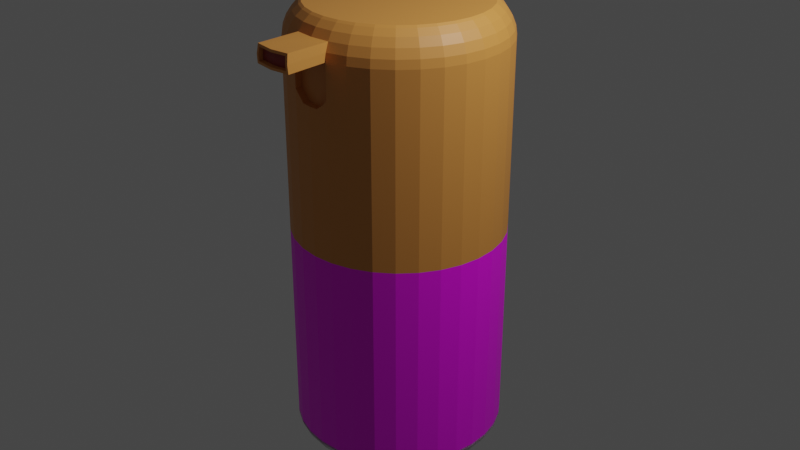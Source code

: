 # Source: product_placeholder_2.blend  (saved by Blender 3.2.14; exported with 4.5.12 LTS)
import bpy
from mathutils import Matrix  # noqa: F401  (used for matrix-valued properties, if any)

bpy.ops.wm.read_factory_settings(use_empty=True)
scene = bpy.context.scene
scene.name = 'Scene'

# ---- collections
col_collection = bpy.data.collections.new('Collection'); scene.collection.children.link(col_collection)

# ---- images (referenced by path relative to the original .blend; pixels are not part of the script)
import os
ASSET_DIR = os.environ.get("B2B_ASSET_DIR", "")  # directory of the original .blend (textures are referenced by path, not embedded)
HERE = os.path.dirname(os.path.abspath(__file__))  # packed textures are extracted next to this script under _unpacked/

def load_image(name, relpath, width, height, colorspace="sRGB"):
    """Load a texture the original file referenced (path relative to the .blend, or extracted next to this script)."""
    p = next((c for c in (os.path.join(HERE, relpath), os.path.join(ASSET_DIR, relpath)) if relpath and os.path.exists(c)), "")
    if p:
        img = bpy.data.images.load(p, check_existing=True)
        img.name = name
    else:  # same state as the original file: an image datablock whose file is absent (Cycles renders it pink)
        img = bpy.data.images.new(name, width, height)
        img.source = "FILE"
        img.filepath = "//" + (relpath or name)
    img.colorspace_settings.name = colorspace
    return img
img_product_luis_label_front_png = load_image('Product_luis_label_front.png', 'Product_luis_label_front.png', 1024, 1024, 'sRGB')

# ---- materials (node trees are filled in below, after node groups)
mat_material_001 = bpy.data.materials.new('Material.001')
mat_material_001.use_transparent_shadow = False
mat_material_002 = bpy.data.materials.new('Material.002')
mat_material_002.use_transparent_shadow = False
mat_material_003 = bpy.data.materials.new('Material.003')
mat_material_003.use_transparent_shadow = False
mat_material_004 = bpy.data.materials.new('Material.004')
mat_material_004.use_transparent_shadow = False

# ---- material node trees
mat_material_001.use_nodes = True; mat_material_001.node_tree.nodes.clear()
_N = mat_material_001.node_tree.nodes; _L = mat_material_001.node_tree.links
n0 = _N.new('ShaderNodeBsdfPrincipled'); n0.name = 'Principled BSDF'; n0.location = (10, 300)
n0.distribution = 'GGX'
n0.subsurface_method = 'RANDOM_WALK_SKIN'
n0.inputs[0].default_value = (0.6939, 0.2831, 0.06125, 1.0)
n0.inputs[3].default_value = 1.45
n0.inputs[27].default_value = (0.0, 0.0, 0.0, 1.0)
n0.inputs[28].default_value = 1.0
n1 = _N.new('ShaderNodeOutputMaterial'); n1.name = 'Material Output'; n1.location = (300, 300)
_L.new(n0.outputs[0], n1.inputs[0])
n1.is_active_output = True
mat_material_002.use_nodes = True; mat_material_002.node_tree.nodes.clear()
_N = mat_material_002.node_tree.nodes; _L = mat_material_002.node_tree.links
n0 = _N.new('ShaderNodeBsdfPrincipled'); n0.name = 'Principled BSDF'; n0.location = (10, 300)
n0.distribution = 'GGX'
n0.subsurface_method = 'RANDOM_WALK_SKIN'
n0.inputs[0].default_value = (0.5972, 0.5972, 0.5972, 1.0)
n0.inputs[3].default_value = 1.45
n0.inputs[27].default_value = (0.0, 0.0, 0.0, 1.0)
n0.inputs[28].default_value = 1.0
n1 = _N.new('ShaderNodeOutputMaterial'); n1.name = 'Material Output'; n1.location = (300, 300)
_L.new(n0.outputs[0], n1.inputs[0])
n1.is_active_output = True
mat_material_003.use_nodes = True; mat_material_003.node_tree.nodes.clear()
_N = mat_material_003.node_tree.nodes; _L = mat_material_003.node_tree.links
n0 = _N.new('ShaderNodeBsdfPrincipled'); n0.name = 'Principled BSDF'; n0.location = (10, 300)
n0.distribution = 'GGX'
n0.subsurface_method = 'RANDOM_WALK_SKIN'
n0.inputs[0].default_value = (0.3095, 0.03071, 0.02732, 1.0)
n0.inputs[3].default_value = 1.45
n0.inputs[27].default_value = (0.0, 0.0, 0.0, 1.0)
n0.inputs[28].default_value = 1.0
n1 = _N.new('ShaderNodeOutputMaterial'); n1.name = 'Material Output'; n1.location = (300, 300)
_L.new(n0.outputs[0], n1.inputs[0])
n1.is_active_output = True
mat_material_004.use_nodes = True; mat_material_004.node_tree.nodes.clear()
_N = mat_material_004.node_tree.nodes; _L = mat_material_004.node_tree.links
n0 = _N.new('ShaderNodeBsdfPrincipled'); n0.name = 'Principled BSDF'; n0.location = (10, 300)
n0.distribution = 'GGX'
n0.subsurface_method = 'RANDOM_WALK_SKIN'
n0.inputs[3].default_value = 1.45
n0.inputs[27].default_value = (0.0, 0.0, 0.0, 1.0)
n0.inputs[28].default_value = 1.0
n1 = _N.new('ShaderNodeOutputMaterial'); n1.name = 'Material Output'; n1.location = (300, 300)
n2 = _N.new('ShaderNodeTexImage'); n2.name = 'Image Texture'; n2.location = (-280, 280)
n2.image = img_product_luis_label_front_png
_L.new(n0.outputs[0], n1.inputs[0])
_L.new(n2.outputs[0], n0.inputs[0])
n1.is_active_output = True

# ---- world
world_world = bpy.data.worlds.new('World'); scene.world = world_world
world_world.use_nodes = True; world_world.node_tree.nodes.clear()
_N = world_world.node_tree.nodes; _L = world_world.node_tree.links
n0 = _N.new('ShaderNodeOutputWorld'); n0.name = 'World Output'; n0.location = (300, 300)
n1 = _N.new('ShaderNodeBackground'); n1.name = 'Background'; n1.location = (10, 300)
n1.inputs[0].default_value = (0.05088, 0.05088, 0.05088, 1.0)
_L.new(n1.outputs[0], n0.inputs[0])
n0.is_active_output = True
world_world.color = (0.05088, 0.05088, 0.05088)
world_world.use_sun_shadow = False
world_world.sun_shadow_jitter_overblur = 0.0

# ---- cameras
cam_camera = bpy.data.cameras.new('Camera')
cam_camera.clip_end = 100.0
cam_camera.ortho_scale = 7.314

# ---- lights
light_light = bpy.data.lights.new('Light', 'POINT')
light_light.transmission_factor = 0.0
light_light.energy = 1000.0
light_light.shadow_soft_size = 0.1
light_light.shadow_maximum_resolution = 0.006
light_light.use_absolute_resolution = True

# ---- meshes
me_cylinder = bpy.data.meshes.new('Cylinder')
me_cylinder.from_pydata([(0.0, 1.0, -1.0), (0.0, 1.0, 1.0), (0.1951, 0.9808, -1.0), (0.1951, 0.9808, 1.0), (0.3827, 0.9239, -1.0), (0.3827, 0.9239, 1.0), (0.5556, 0.8315, -1.0), (0.5556, 0.8315, 1.0), (0.7071, 0.7071, -1.0), (0.7071, 0.7071, 1.0), (0.8315, 0.5556, -1.0), (0.8315, 0.5556, 1.0), (0.9239, 0.3827, -1.0), (0.9239, 0.3827, 1.0), (0.9808, 0.1951, -1.0), (0.9808, 0.1951, 1.0), (1.0, -4.371e-08, -1.0), (1.0, -4.371e-08, 1.0), (0.9808, -0.1951, -1.0), (0.9808, -0.1951, 1.0), (0.9239, -0.3827, -1.0), (0.9239, -0.3827, 1.0), (0.8315, -0.5556, -1.0), (0.8315, -0.5556, 1.0), (0.7071, -0.7071, -1.0), (0.7071, -0.7071, 1.0), (0.5556, -0.8315, -1.0), (0.5556, -0.8315, 1.0), (0.3827, -0.9239, -1.0), (0.3827, -0.9239, 1.0), (0.1951, -0.9808, -1.0), (0.1951, -0.9808, 1.0), (-8.742e-08, -1.0, -1.0), (-8.742e-08, -1.0, 1.0), (-0.1951, -0.9808, -1.0), (-0.1951, -0.9808, 1.0), (-0.3827, -0.9239, -1.0), (-0.3827, -0.9239, 1.0), (-0.5556, -0.8315, -1.0), (-0.5556, -0.8315, 1.0), (-0.7071, -0.7071, -1.0), (-0.7071, -0.7071, 1.0), (-0.8315, -0.5556, -1.0), (-0.8315, -0.5556, 1.0), (-0.9239, -0.3827, -1.0), (-0.9239, -0.3827, 1.0), (-0.9808, -0.1951, -1.0), (-0.9808, -0.1951, 1.0), (-1.0, 1.192e-08, -1.0), (-1.0, 1.192e-08, 1.0), (-0.9808, 0.1951, -1.0), (-0.9808, 0.1951, 1.0), (-0.9239, 0.3827, -1.0), (-0.9239, 0.3827, 1.0), (-0.8315, 0.5556, -1.0), (-0.8315, 0.5556, 1.0), (-0.7071, 0.7071, -1.0), (-0.7071, 0.7071, 1.0), (-0.5556, 0.8315, -1.0), (-0.5556, 0.8315, 1.0), (-0.3827, 0.9239, -1.0), (-0.3827, 0.9239, 1.0), (-0.1951, 0.9808, -1.0), (-0.1951, 0.9808, 1.0), (1.91e-08, 1.0, 1.4), (0.1951, 0.9808, 1.4), (0.3827, 0.9239, 1.4), (0.5556, 0.8315, 1.4), (0.7071, 0.7071, 1.4), (0.8315, 0.5556, 1.4), (0.9239, 0.3827, 1.4), (0.9808, 0.1951, 1.4), (1.0, -4.371e-08, 1.4), (0.9808, -0.1951, 1.4), (0.9239, -0.3827, 1.4), (0.8315, -0.5556, 1.4), (0.7071, -0.7071, 1.4), (0.5556, -0.8315, 1.4), (0.3827, -0.9239, 1.4), (0.1951, -0.9808, 1.4), (-6.832e-08, -1.0, 1.4), (-0.1951, -0.9808, 1.4), (-0.3827, -0.9239, 1.4), (-0.5556, -0.8315, 1.4), (-0.7071, -0.7071, 1.4), (-0.8315, -0.5556, 1.4), (-0.9239, -0.3827, 1.4), (-0.9808, -0.1951, 1.4), (-1.0, 1.192e-08, 1.4), (-0.9808, 0.1951, 1.4), (-0.9239, 0.3827, 1.4), (-0.8315, 0.5556, 1.4), (-0.7071, 0.7071, 1.4), (-0.5556, 0.8315, 1.4), (-0.3827, 0.9239, 1.4), (-0.1951, 0.9808, 1.4), (-0.1648, -1.344, 2.914), (-0.1711, -1.349, 2.795), (-0.1696, -1.353, 2.85), (-1.97e-07, -1.359, 2.91), (-1.854e-07, -1.365, 2.791), (0.1657, -1.313, 2.848), (0.1648, -1.344, 2.914), (0.1711, -1.349, 2.795), (0.1928, -1.351, 2.851), (-4.63e-05, -0.9324, 2.788), (-0.1951, -0.9132, 2.788), (-4.626e-05, -0.9324, 2.375), (0.195, -0.9132, 2.788), (-0.1951, -0.9132, 2.475), (-0.0909, -0.9235, 2.377), (-0.1495, -0.9177, 2.433), (0.08221, -0.9243, 2.372), (0.195, -0.9132, 2.47), (0.152, -0.9175, 2.422), (0.1521, -0.985, 2.422), (0.08225, -0.9919, 2.372), (-0.09086, -0.9911, 2.377), (-0.1495, -0.9853, 2.433), (0.1951, -0.9808, 2.47), (-0.1951, -0.9808, 2.475), (-1.614e-07, -1.0, 2.375), (-1.433e-07, 0.8238, 3.091), (0.1607, 0.808, 3.091), (0.3153, 0.7611, 3.091), (0.4577, 0.685, 3.091), (0.5825, 0.5825, 3.091), (0.685, 0.4577, 3.091), (0.7611, 0.3153, 3.091), (0.808, 0.1607, 3.091), (0.8238, -4.018e-08, 3.091), (0.808, -0.1607, 3.091), (0.7611, -0.3153, 3.091), (0.685, -0.4577, 3.091), (0.5825, -0.5825, 3.091), (0.4577, -0.685, 3.091), (0.3153, -0.7611, 3.091), (0.1607, -0.808, 3.091), (-2.153e-07, -0.8238, 3.091), (-0.1607, -0.808, 3.091), (-0.3153, -0.7611, 3.091), (-0.4577, -0.685, 3.091), (-0.5825, -0.5825, 3.091), (-0.685, -0.4577, 3.091), (-0.7611, -0.3153, 3.091), (-0.808, -0.1607, 3.091), (-0.8238, 5.651e-09, 3.091), (-0.808, 0.1607, 3.091), (-0.7611, 0.3153, 3.091), (-0.685, 0.4577, 3.091), (-0.5825, 0.5825, 3.091), (-0.4577, 0.685, 3.091), (-0.3153, 0.7611, 3.091), (-0.1607, 0.808, 3.091), (-1.134e-07, 1.0, 2.788), (-1.415e-07, 0.8484, 3.074), (-1.21e-07, 0.9885, 2.866), (-1.289e-07, 0.9556, 2.948), (-1.361e-07, 0.9064, 3.021), (0.1655, 0.8321, 3.074), (0.1951, 0.9808, 2.788), (0.1768, 0.889, 3.021), (0.1864, 0.9372, 2.948), (0.1928, 0.9695, 2.866), (0.3247, 0.7838, 3.074), (0.3827, 0.9239, 2.788), (0.3469, 0.8374, 3.021), (0.3657, 0.8829, 2.948), (0.3783, 0.9132, 2.866), (0.4714, 0.7054, 3.074), (0.5556, 0.8315, 2.788), (0.5036, 0.7537, 3.021), (0.5309, 0.7946, 2.948), (0.5492, 0.8219, 2.866), (0.5999, 0.5999, 3.074), (0.7071, 0.7071, 2.788), (0.6409, 0.6409, 3.021), (0.6757, 0.6757, 2.948), (0.6989, 0.6989, 2.866), (0.7054, 0.4714, 3.074), (0.8315, 0.5556, 2.788), (0.7537, 0.5036, 3.021), (0.7946, 0.5309, 2.948), (0.8219, 0.5492, 2.866), (0.7838, 0.3247, 3.074), (0.9239, 0.3827, 2.788), (0.8374, 0.3469, 3.021), (0.8829, 0.3657, 2.948), (0.9132, 0.3783, 2.866), (0.8321, 0.1655, 3.074), (0.9808, 0.1951, 2.788), (0.889, 0.1768, 3.021), (0.9372, 0.1864, 2.948), (0.9695, 0.1928, 2.866), (0.8484, -4.068e-08, 3.074), (1.0, -4.371e-08, 2.788), (0.9064, -4.191e-08, 3.021), (0.9556, -4.284e-08, 2.948), (0.9885, -4.354e-08, 2.866), (0.8321, -0.1655, 3.074), (0.9808, -0.1951, 2.788), (0.889, -0.1768, 3.021), (0.9372, -0.1864, 2.948), (0.9695, -0.1928, 2.866), (0.7838, -0.3247, 3.074), (0.9239, -0.3827, 2.788), (0.8374, -0.3469, 3.021), (0.8829, -0.3657, 2.948), (0.9132, -0.3783, 2.866), (0.7054, -0.4714, 3.074), (0.8315, -0.5556, 2.788), (0.7537, -0.5036, 3.021), (0.7946, -0.5309, 2.948), (0.8219, -0.5492, 2.866), (0.5999, -0.5999, 3.074), (0.7071, -0.7071, 2.788), (0.6409, -0.6409, 3.021), (0.6757, -0.6757, 2.948), (0.6989, -0.6989, 2.866), (0.4714, -0.7054, 3.074), (0.5556, -0.8315, 2.788), (0.5036, -0.7537, 3.021), (0.5309, -0.7946, 2.948), (0.5492, -0.8219, 2.866), (0.3247, -0.7838, 3.074), (0.3827, -0.9239, 2.788), (0.3469, -0.8374, 3.021), (0.3657, -0.8829, 2.948), (0.3783, -0.9132, 2.866), (0.1655, -0.8321, 3.074), (0.1951, -0.9808, 2.788), (0.1768, -0.889, 3.021), (0.1864, -0.9372, 2.948), (0.1928, -0.9695, 2.866), (-2.157e-07, -0.8484, 3.074), (-2.008e-07, -1.0, 2.788), (-2.153e-07, -0.9064, 3.021), (-2.123e-07, -0.9556, 2.948), (-0.1655, -0.8321, 3.074), (-0.1951, -0.9808, 2.788), (-0.1768, -0.889, 3.021), (-0.1864, -0.9372, 2.948), (-0.1928, -0.9695, 2.866), (-0.3247, -0.7838, 3.074), (-0.3827, -0.9239, 2.788), (-0.3469, -0.8374, 3.021), (-0.3657, -0.8829, 2.948), (-0.3783, -0.9132, 2.866), (-0.4714, -0.7054, 3.074), (-0.5556, -0.8315, 2.788), (-0.5036, -0.7537, 3.021), (-0.5309, -0.7946, 2.948), (-0.5492, -0.8219, 2.866), (-0.5999, -0.5999, 3.074), (-0.7071, -0.7071, 2.788), (-0.6409, -0.6409, 3.021), (-0.6757, -0.6757, 2.948), (-0.6989, -0.6989, 2.866), (-0.7054, -0.4714, 3.074), (-0.8315, -0.5556, 2.788), (-0.7537, -0.5036, 3.021), (-0.7946, -0.5309, 2.948), (-0.8219, -0.5492, 2.866), (-0.7838, -0.3247, 3.074), (-0.9239, -0.3827, 2.788), (-0.8374, -0.3469, 3.021), (-0.8829, -0.3657, 2.948), (-0.9132, -0.3783, 2.866), (-0.8321, -0.1655, 3.074), (-0.9808, -0.1951, 2.788), (-0.889, -0.1768, 3.021), (-0.9372, -0.1864, 2.948), (-0.9695, -0.1928, 2.866), (-0.8484, 6.527e-09, 3.074), (-1.0, 1.192e-08, 2.788), (-0.9064, 8.615e-09, 3.021), (-0.9556, 1.024e-08, 2.948), (-0.9885, 1.141e-08, 2.866), (-0.8321, 0.1655, 3.074), (-0.9808, 0.1951, 2.788), (-0.889, 0.1768, 3.021), (-0.9372, 0.1864, 2.948), (-0.9695, 0.1928, 2.866), (-0.7838, 0.3247, 3.074), (-0.9239, 0.3827, 2.788), (-0.8374, 0.3469, 3.021), (-0.8829, 0.3657, 2.948), (-0.9132, 0.3783, 2.866), (-0.7054, 0.4714, 3.074), (-0.8315, 0.5556, 2.788), (-0.7537, 0.5036, 3.021), (-0.7946, 0.5309, 2.948), (-0.8219, 0.5492, 2.866), (-0.5999, 0.5999, 3.074), (-0.7071, 0.7071, 2.788), (-0.6409, 0.6409, 3.021), (-0.6757, 0.6757, 2.948), (-0.6989, 0.6989, 2.866), (-0.4714, 0.7054, 3.074), (-0.5556, 0.8315, 2.788), (-0.5036, 0.7537, 3.021), (-0.5309, 0.7946, 2.948), (-0.5492, 0.8219, 2.866), (-0.3247, 0.7838, 3.074), (-0.3827, 0.9239, 2.788), (-0.3469, 0.8374, 3.021), (-0.3657, 0.8829, 2.948), (-0.3783, 0.9132, 2.866), (-0.1655, 0.8321, 3.074), (-0.1951, 0.9808, 2.788), (-0.1768, 0.889, 3.021), (-0.1864, 0.9372, 2.948), (-0.1928, 0.9695, 2.866), (-0.1694, 0.8518, -1.11), (-0.1951, 0.9808, -0.9791), (-0.1792, 0.9011, -1.1), (-0.1876, 0.943, -1.072), (-0.1931, 0.971, -1.029), (-0.3323, 0.8023, -1.11), (-0.3827, 0.9239, -0.9791), (-0.3516, 0.8488, -1.1), (-0.3679, 0.8883, -1.072), (-0.3789, 0.9146, -1.029), (-0.4825, 0.7221, -1.11), (-0.5556, 0.8315, -0.9791), (-0.5105, 0.7639, -1.1), (-0.5342, 0.7994, -1.072), (-0.55, 0.8231, -1.029), (-0.6141, 0.6141, -1.11), (-0.7071, 0.7071, -0.9791), (-0.6497, 0.6497, -1.1), (-0.6799, 0.6799, -1.072), (-0.7, 0.7, -1.029), (-0.7221, 0.4825, -1.11), (-0.8315, 0.5556, -0.9791), (-0.7639, 0.5105, -1.1), (-0.7994, 0.5342, -1.072), (-0.8231, 0.55, -1.029), (-0.8023, 0.3323, -1.11), (-0.9239, 0.3827, -0.9791), (-0.8488, 0.3516, -1.1), (-0.8883, 0.3679, -1.072), (-0.9146, 0.3789, -1.029), (-0.8518, 0.1694, -1.11), (-0.9808, 0.1951, -0.9791), (-0.9011, 0.1792, -1.1), (-0.943, 0.1876, -1.072), (-0.971, 0.1931, -1.029), (-0.8684, 1.304e-08, -1.11), (-1.0, 1.192e-08, -0.9791), (-0.9188, 1.257e-08, -1.1), (-0.9615, 1.222e-08, -1.072), (-0.99, 1.199e-08, -1.029), (-0.8518, -0.1694, -1.11), (-0.9808, -0.1951, -0.9791), (-0.9011, -0.1792, -1.1), (-0.943, -0.1876, -1.072), (-0.971, -0.1931, -1.029), (-0.8023, -0.3323, -1.11), (-0.9239, -0.3827, -0.9791), (-0.8488, -0.3516, -1.1), (-0.8883, -0.3679, -1.072), (-0.9146, -0.3789, -1.029), (-0.7221, -0.4825, -1.11), (-0.8315, -0.5556, -0.9791), (-0.7639, -0.5105, -1.1), (-0.7994, -0.5342, -1.072), (-0.8231, -0.55, -1.029), (-0.6141, -0.6141, -1.11), (-0.7071, -0.7071, -0.9791), (-0.6497, -0.6497, -1.1), (-0.6799, -0.6799, -1.072), (-0.7, -0.7, -1.029), (-0.4825, -0.7221, -1.11), (-0.5556, -0.8315, -0.9791), (-0.5105, -0.7639, -1.1), (-0.5342, -0.7994, -1.072), (-0.55, -0.8231, -1.029), (-0.3323, -0.8023, -1.11), (-0.3827, -0.9239, -0.9791), (-0.3516, -0.8488, -1.1), (-0.3679, -0.8883, -1.072), (-0.3789, -0.9146, -1.029), (-0.1694, -0.8518, -1.11), (-0.1951, -0.9808, -0.9791), (-0.1792, -0.9011, -1.1), (-0.1876, -0.943, -1.072), (-0.1931, -0.971, -1.029), (-6.706e-08, -0.8684, -1.11), (-8.802e-08, -1.0, -0.9791), (-7.381e-08, -0.9188, -1.1), (-8.033e-08, -0.9615, -1.072), (-8.522e-08, -0.99, -1.029), (0.1694, -0.8518, -1.11), (0.1951, -0.9808, -0.9791), (0.1792, -0.9011, -1.1), (0.1876, -0.943, -1.072), (0.1931, -0.971, -1.029), (0.3323, -0.8023, -1.11), (0.3827, -0.9239, -0.9791), (0.3516, -0.8488, -1.1), (0.3679, -0.8883, -1.072), (0.3789, -0.9146, -1.029), (0.4825, -0.7221, -1.11), (0.5556, -0.8315, -0.9791), (0.5105, -0.7639, -1.1), (0.5342, -0.7994, -1.072), (0.55, -0.8231, -1.029), (0.6141, -0.6141, -1.11), (0.7071, -0.7071, -0.9791), (0.6497, -0.6497, -1.1), (0.6799, -0.6799, -1.072), (0.7, -0.7, -1.029), (0.8315, -0.5556, -0.9791), (0.7221, -0.4825, -1.11), (0.8231, -0.55, -1.029), (0.7994, -0.5342, -1.072), (0.7639, -0.5105, -1.1), (0.8023, -0.3323, -1.11), (0.9239, -0.3827, -0.9791), (0.8488, -0.3516, -1.1), (0.8883, -0.3679, -1.072), (0.9146, -0.3789, -1.029), (0.8518, -0.1694, -1.11), (0.9808, -0.1951, -0.9791), (0.9011, -0.1792, -1.1), (0.943, -0.1876, -1.072), (0.971, -0.1931, -1.029), (0.8684, -3.539e-08, -1.11), (1.0, -4.371e-08, -0.9791), (0.9188, -3.865e-08, -1.1), (0.9615, -4.121e-08, -1.072), (0.99, -4.307e-08, -1.029), (0.8518, 0.1694, -1.11), (0.9808, 0.1951, -0.9791), (0.9011, 0.1792, -1.1), (0.943, 0.1876, -1.072), (0.971, 0.1931, -1.029), (0.8023, 0.3323, -1.11), (0.9239, 0.3827, -0.9791), (0.8488, 0.3516, -1.1), (0.8883, 0.3679, -1.072), (0.9146, 0.3789, -1.029), (0.7221, 0.4825, -1.11), (0.8315, 0.5556, -0.9791), (0.7639, 0.5105, -1.1), (0.7994, 0.5342, -1.072), (0.8231, 0.55, -1.029), (0.6141, 0.6141, -1.11), (0.7071, 0.7071, -0.9791), (0.6497, 0.6497, -1.1), (0.6799, 0.6799, -1.072), (0.7, 0.7, -1.029), (0.4825, 0.7221, -1.11), (0.5556, 0.8315, -0.9791), (0.5105, 0.7639, -1.1), (0.5342, 0.7994, -1.072), (0.55, 0.8231, -1.029), (0.3323, 0.8023, -1.11), (0.3827, 0.9239, -0.9791), (0.3516, 0.8488, -1.1), (0.3679, 0.8883, -1.072), (0.3789, 0.9146, -1.029), (0.1694, 0.8518, -1.11), (0.1951, 0.9808, -0.9791), (0.1792, 0.9011, -1.1), (0.1876, 0.943, -1.072), (0.1931, 0.971, -1.029), (-3.166e-08, 0.8684, -1.11), (-5.978e-10, 1.0, -0.9791), (-1.874e-08, 0.9188, -1.1), (-8.382e-09, 0.9615, -1.072), (-1.979e-09, 0.99, -1.029), (-1.961e-07, -1.356, 2.934), (-0.1864, -1.338, 2.938), (0.1864, -1.338, 2.938), (0.1696, -1.353, 2.85), (0.1951, -1.345, 2.772), (-0.1928, -1.351, 2.851), (-1.846e-07, -1.364, 2.768), (-0.1951, -1.345, 2.772), (0.1679, -1.336, 2.849), (-1.991e-07, -1.342, 2.908), (-1.874e-07, -1.348, 2.793), (-0.1679, -1.336, 2.849), (-0.1632, -1.327, 2.911), (0.1632, -1.327, 2.911), (0.1694, -1.332, 2.797), (-0.1694, -1.332, 2.797), (-1.96e-07, -1.329, 2.845), (-2.022e-07, -1.319, 2.904), (-1.902e-07, -1.325, 2.795), (-0.1657, -1.313, 2.848), (-0.1611, -1.304, 2.908), (0.1611, -1.304, 2.908), (0.1672, -1.309, 2.798), (-0.1672, -1.309, 2.798)], [], [(0, 1, 3, 2), (2, 3, 5, 4), (4, 5, 7, 6), (6, 7, 9, 8), (8, 9, 11, 10), (10, 11, 13, 12), (12, 13, 15, 14), (14, 15, 17, 16), (16, 17, 19, 18), (18, 19, 21, 20), (20, 21, 23, 22), (22, 23, 25, 24), (24, 25, 27, 26), (26, 27, 29, 28), (28, 29, 31, 30), (30, 31, 33, 32), (32, 33, 35, 34), (34, 35, 37, 36), (36, 37, 39, 38), (38, 39, 41, 40), (40, 41, 43, 42), (42, 43, 45, 44), (44, 45, 47, 46), (46, 47, 49, 48), (48, 49, 51, 50), (50, 51, 53, 52), (52, 53, 55, 54), (54, 55, 57, 56), (56, 57, 59, 58), (58, 59, 61, 60), (17, 15, 71, 72), (60, 61, 63, 62), (62, 63, 1, 0), (2, 4, 459, 464), (199, 194, 130, 131), (35, 33, 80, 81), (53, 51, 89, 90), (9, 7, 67, 68), (27, 25, 76, 77), (45, 43, 85, 86), (63, 61, 94, 95), (19, 17, 72, 73), (37, 35, 81, 82), (55, 53, 90, 91), (11, 9, 68, 69), (29, 27, 77, 78), (47, 45, 86, 87), (3, 1, 64, 65), (1, 63, 95, 64), (21, 19, 73, 74), (39, 37, 82, 83), (57, 55, 91, 92), (13, 11, 69, 70), (31, 29, 78, 79), (49, 47, 87, 88), (5, 3, 65, 66), (23, 21, 74, 75), (41, 39, 83, 84), (59, 57, 92, 93), (15, 13, 70, 71), (33, 31, 79, 80), (51, 49, 88, 89), (7, 5, 66, 67), (25, 23, 75, 76), (43, 41, 84, 85), (61, 59, 93, 94), (278, 273, 146, 147), (268, 263, 144, 145), (204, 199, 131, 132), (88, 87, 269, 274), (209, 204, 132, 133), (273, 268, 145, 146), (214, 209, 133, 134), (283, 278, 147, 148), (219, 214, 134, 135), (288, 283, 148, 149), (224, 219, 135, 136), (293, 288, 149, 150), (229, 224, 136, 137), (155, 308, 153, 122), (298, 293, 150, 151), (234, 229, 137, 138), (169, 164, 124, 125), (303, 298, 151, 152), (238, 234, 138, 139), (174, 169, 125, 126), (308, 303, 152, 153), (243, 238, 139, 140), (179, 174, 126, 127), (60, 62, 314, 319), (248, 243, 140, 141), (184, 179, 127, 128), (164, 159, 123, 124), (253, 248, 141, 142), (189, 184, 128, 129), (258, 253, 142, 143), (194, 189, 129, 130), (263, 258, 143, 144), (123, 122, 153, 152, 151, 150, 149, 148, 147, 146, 145, 144, 143, 142, 141, 140, 139, 138, 137, 136, 135, 134, 133, 132, 131, 130, 129, 128, 127, 126, 125, 124), (75, 74, 205, 210), (89, 88, 274, 279), (76, 75, 210, 215), (90, 89, 279, 284), (77, 76, 215, 220), (91, 90, 284, 289), (78, 77, 220, 225), (65, 64, 154, 160), (92, 91, 289, 294), (79, 78, 225, 230, 119), (66, 65, 160, 165), (93, 92, 294, 299), (80, 79, 119, 115, 116, 121), (67, 66, 165, 170), (94, 93, 299, 304), (81, 80, 121, 117, 118, 120), (68, 67, 170, 175), (95, 94, 304, 309), (82, 81, 120, 239, 244), (69, 68, 175, 180), (64, 95, 309, 154), (83, 82, 244, 249), (70, 69, 180, 185), (84, 83, 249, 254), (71, 70, 185, 190), (85, 84, 254, 259), (72, 71, 190, 195), (86, 85, 259, 264), (73, 72, 195, 200), (87, 86, 264, 269), (74, 73, 200, 205), (160, 154, 156, 163), (163, 156, 157, 162), (162, 157, 158, 161), (161, 158, 155, 159), (165, 160, 163, 168), (168, 163, 162, 167), (167, 162, 161, 166), (166, 161, 159, 164), (170, 165, 168, 173), (173, 168, 167, 172), (172, 167, 166, 171), (171, 166, 164, 169), (175, 170, 173, 178), (178, 173, 172, 177), (177, 172, 171, 176), (176, 171, 169, 174), (180, 175, 178, 183), (183, 178, 177, 182), (182, 177, 176, 181), (181, 176, 174, 179), (185, 180, 183, 188), (188, 183, 182, 187), (187, 182, 181, 186), (186, 181, 179, 184), (190, 185, 188, 193), (193, 188, 187, 192), (192, 187, 186, 191), (191, 186, 184, 189), (195, 190, 193, 198), (198, 193, 192, 197), (197, 192, 191, 196), (196, 191, 189, 194), (200, 195, 198, 203), (203, 198, 197, 202), (202, 197, 196, 201), (201, 196, 194, 199), (205, 200, 203, 208), (208, 203, 202, 207), (207, 202, 201, 206), (206, 201, 199, 204), (210, 205, 208, 213), (213, 208, 207, 212), (212, 207, 206, 211), (211, 206, 204, 209), (215, 210, 213, 218), (218, 213, 212, 217), (217, 212, 211, 216), (216, 211, 209, 214), (220, 215, 218, 223), (223, 218, 217, 222), (222, 217, 216, 221), (221, 216, 214, 219), (225, 220, 223, 228), (228, 223, 222, 227), (227, 222, 221, 226), (226, 221, 219, 224), (230, 225, 228, 233), (233, 228, 227, 232), (232, 227, 226, 231), (231, 226, 224, 229), (235, 230, 477, 479), (241, 242, 478, 474), (237, 232, 231, 236), (236, 231, 229, 234), (233, 232, 475, 104), (242, 239, 480, 478), (241, 237, 236, 240), (240, 236, 234, 238), (244, 239, 242, 247), (247, 242, 241, 246), (246, 241, 240, 245), (245, 240, 238, 243), (249, 244, 247, 252), (252, 247, 246, 251), (251, 246, 245, 250), (250, 245, 243, 248), (254, 249, 252, 257), (257, 252, 251, 256), (256, 251, 250, 255), (255, 250, 248, 253), (259, 254, 257, 262), (262, 257, 256, 261), (261, 256, 255, 260), (260, 255, 253, 258), (264, 259, 262, 267), (267, 262, 261, 266), (266, 261, 260, 265), (265, 260, 258, 263), (269, 264, 267, 272), (272, 267, 266, 271), (271, 266, 265, 270), (270, 265, 263, 268), (274, 269, 272, 277), (277, 272, 271, 276), (276, 271, 270, 275), (275, 270, 268, 273), (279, 274, 277, 282), (282, 277, 276, 281), (281, 276, 275, 280), (280, 275, 273, 278), (284, 279, 282, 287), (287, 282, 281, 286), (286, 281, 280, 285), (285, 280, 278, 283), (289, 284, 287, 292), (292, 287, 286, 291), (291, 286, 285, 290), (290, 285, 283, 288), (294, 289, 292, 297), (297, 292, 291, 296), (296, 291, 290, 295), (295, 290, 288, 293), (299, 294, 297, 302), (302, 297, 296, 301), (301, 296, 295, 300), (300, 295, 293, 298), (304, 299, 302, 307), (307, 302, 301, 306), (306, 301, 300, 305), (305, 300, 298, 303), (309, 304, 307, 312), (312, 307, 306, 311), (311, 306, 305, 310), (310, 305, 303, 308), (154, 309, 312, 156), (156, 312, 311, 157), (157, 311, 310, 158), (158, 310, 308, 155), (159, 155, 122, 123), (20, 22, 413, 419), (38, 40, 369, 374), (56, 58, 324, 329), (12, 14, 434, 439), (30, 32, 389, 394), (48, 50, 344, 349), (4, 6, 454, 459), (22, 24, 409, 413), (40, 42, 364, 369), (58, 60, 319, 324), (14, 16, 429, 434), (32, 34, 384, 389), (50, 52, 339, 344), (6, 8, 449, 454), (24, 26, 404, 409), (42, 44, 359, 364), (121, 116, 112, 107), (468, 463, 458, 453, 448, 443, 438, 433, 428, 423, 418, 414, 408, 403, 398, 393, 388, 383, 378, 373, 368, 363, 358, 353, 348, 343, 338, 333, 328, 323, 318, 313), (16, 18, 424, 429), (34, 36, 379, 384), (52, 54, 334, 339), (8, 10, 444, 449), (26, 28, 399, 404), (44, 46, 354, 359), (0, 2, 464, 469), (18, 20, 419, 424), (36, 38, 374, 379), (54, 56, 329, 334), (10, 12, 439, 444), (28, 30, 394, 399), (46, 48, 349, 354), (314, 469, 472, 317), (317, 472, 471, 316), (316, 471, 470, 315), (315, 470, 468, 313), (329, 324, 327, 332), (332, 327, 326, 331), (331, 326, 325, 330), (330, 325, 323, 328), (344, 339, 342, 347), (347, 342, 341, 346), (346, 341, 340, 345), (345, 340, 338, 343), (359, 354, 357, 362), (362, 357, 356, 361), (361, 356, 355, 360), (360, 355, 353, 358), (374, 369, 372, 377), (377, 372, 371, 376), (376, 371, 370, 375), (375, 370, 368, 373), (389, 384, 387, 392), (392, 387, 386, 391), (391, 386, 385, 390), (390, 385, 383, 388), (404, 399, 402, 407), (407, 402, 401, 406), (406, 401, 400, 405), (405, 400, 398, 403), (419, 413, 415, 422), (422, 415, 416, 421), (421, 416, 417, 420), (420, 417, 414, 418), (434, 429, 432, 437), (437, 432, 431, 436), (436, 431, 430, 435), (435, 430, 428, 433), (449, 444, 447, 452), (452, 447, 446, 451), (451, 446, 445, 450), (450, 445, 443, 448), (319, 314, 317, 322), (322, 317, 316, 321), (321, 316, 315, 320), (320, 315, 313, 318), (334, 329, 332, 337), (337, 332, 331, 336), (336, 331, 330, 335), (335, 330, 328, 333), (349, 344, 347, 352), (352, 347, 346, 351), (351, 346, 345, 350), (350, 345, 343, 348), (364, 359, 362, 367), (367, 362, 361, 366), (366, 361, 360, 365), (365, 360, 358, 363), (379, 374, 377, 382), (382, 377, 376, 381), (381, 376, 375, 380), (380, 375, 373, 378), (394, 389, 392, 397), (397, 392, 391, 396), (396, 391, 390, 395), (395, 390, 388, 393), (409, 404, 407, 412), (412, 407, 406, 411), (411, 406, 405, 410), (410, 405, 403, 408), (424, 419, 422, 427), (427, 422, 421, 426), (426, 421, 420, 425), (425, 420, 418, 423), (439, 434, 437, 442), (442, 437, 436, 441), (441, 436, 435, 440), (440, 435, 433, 438), (454, 449, 452, 457), (457, 452, 451, 456), (456, 451, 450, 455), (455, 450, 448, 453), (464, 459, 462, 467), (467, 462, 461, 466), (466, 461, 460, 465), (465, 460, 458, 463), (354, 349, 352, 357), (357, 352, 351, 356), (356, 351, 350, 355), (355, 350, 348, 353), (369, 364, 367, 372), (372, 367, 366, 371), (371, 366, 365, 370), (370, 365, 363, 368), (384, 379, 382, 387), (387, 382, 381, 386), (386, 381, 380, 385), (385, 380, 378, 383), (399, 394, 397, 402), (402, 397, 396, 401), (401, 396, 395, 400), (400, 395, 393, 398), (413, 409, 412, 415), (415, 412, 411, 416), (416, 411, 410, 417), (417, 410, 408, 414), (429, 424, 427, 432), (432, 427, 426, 431), (431, 426, 425, 430), (430, 425, 423, 428), (444, 439, 442, 447), (447, 442, 441, 446), (446, 441, 440, 445), (445, 440, 438, 443), (459, 454, 457, 462), (462, 457, 456, 461), (461, 456, 455, 460), (460, 455, 453, 458), (469, 464, 467, 472), (472, 467, 466, 471), (471, 466, 465, 470), (470, 465, 463, 468), (324, 319, 322, 327), (327, 322, 321, 326), (326, 321, 320, 325), (325, 320, 318, 323), (339, 334, 337, 342), (342, 337, 336, 341), (341, 336, 335, 340), (340, 335, 333, 338), (62, 0, 469, 314), (116, 115, 114, 112), (113, 108, 105, 106, 109, 111, 110, 107, 112, 114), (235, 239, 106, 105), (120, 118, 111, 109), (118, 117, 110, 111), (119, 230, 108, 113), (117, 121, 107, 110), (230, 235, 105, 108), (115, 119, 113, 114), (239, 120, 109, 106), (99, 96, 485, 482), (103, 476, 481, 487), (100, 103, 487, 483), (98, 97, 488, 484), (239, 235, 479, 480), (232, 237, 473, 475), (237, 241, 474, 473), (230, 233, 104, 477), (96, 99, 473, 474), (99, 102, 475, 473), (476, 103, 477, 104), (98, 96, 474, 478), (103, 100, 479, 477), (100, 97, 480, 479), (97, 98, 478, 480), (102, 476, 104, 475), (482, 485, 493, 490), (487, 481, 101, 495), (483, 487, 495, 491), (484, 488, 496, 492), (476, 102, 486, 481), (97, 100, 483, 488), (96, 98, 484, 485), (102, 99, 482, 486), (491, 495, 101, 489), (489, 101, 494, 490), (496, 491, 489, 492), (492, 489, 490, 493), (481, 486, 494, 101), (488, 483, 491, 496), (485, 484, 492, 493), (486, 482, 490, 494)])
me_cylinder.polygons.foreach_set('material_index', [3, 3, 3, 3, 3, 3, 3, 3, 3, 3, 3, 3, 3, 3, 3, 3, 3, 3, 3, 3, 3, 3, 3, 3, 3, 3, 3, 3, 3, 3, 0, 3, 3, 1, 0, 0, 0, 0, 0, 0, 0, 0, 0, 0, 0, 0, 0, 0, 0, 0, 0, 0, 0, 0, 0, 0, 0, 0, 0, 0, 0, 0, 0, 0, 0, 0, 0, 0, 0, 0, 0, 0, 0, 0, 0, 0, 0, 0, 0, 0, 0, 0, 0, 0, 0, 0, 0, 0, 0, 1, 0, 0, 0, 0, 0, 0, 0, 0, 0, 0, 0, 0, 0, 0, 0, 0, 0, 0, 0, 0, 0, 0, 0, 0, 0, 0, 0, 0, 0, 0, 0, 0, 0, 0, 0, 0, 0, 0, 0, 0, 0, 0, 0, 0, 0, 0, 0, 0, 0, 0, 0, 0, 0, 0, 0, 0, 0, 0, 0, 0, 0, 0, 0, 0, 0, 0, 0, 0, 0, 0, 0, 0, 0, 0, 0, 0, 0, 0, 0, 0, 0, 0, 0, 0, 0, 0, 0, 0, 0, 0, 0, 0, 0, 0, 0, 0, 0, 0, 0, 0, 0, 0, 0, 0, 0, 0, 0, 0, 0, 0, 0, 0, 0, 0, 0, 0, 0, 0, 0, 0, 0, 0, 0, 0, 0, 0, 0, 0, 0, 0, 0, 0, 0, 0, 0, 0, 0, 0, 0, 0, 0, 0, 0, 0, 0, 0, 0, 0, 0, 0, 0, 0, 0, 0, 0, 0, 0, 0, 0, 0, 0, 0, 0, 0, 0, 0, 0, 0, 0, 1, 1, 1, 1, 1, 1, 1, 1, 1, 1, 1, 1, 1, 1, 1, 1, 0, 1, 1, 1, 1, 1, 1, 1, 1, 1, 1, 1, 1, 1, 1, 1, 1, 1, 1, 1, 1, 1, 1, 1, 1, 1, 1, 1, 1, 1, 1, 1, 1, 1, 1, 1, 1, 1, 1, 1, 1, 1, 1, 1, 1, 1, 1, 1, 1, 1, 1, 1, 1, 1, 1, 1, 1, 1, 1, 1, 1, 1, 1, 1, 1, 1, 1, 1, 1, 1, 1, 1, 1, 1, 1, 1, 1, 1, 1, 1, 1, 1, 1, 1, 1, 1, 1, 1, 1, 1, 1, 1, 1, 1, 1, 1, 1, 1, 1, 1, 1, 1, 1, 1, 1, 1, 1, 1, 1, 1, 1, 1, 1, 1, 1, 1, 1, 1, 1, 1, 1, 1, 1, 1, 1, 1, 1, 1, 1, 1, 1, 1, 1, 1, 1, 1, 1, 1, 1, 1, 1, 1, 1, 1, 0, 0, 0, 0, 0, 0, 0, 0, 0, 0, 0, 0, 0, 0, 0, 0, 0, 0, 0, 0, 0, 0, 0, 0, 0, 0, 0, 0, 0, 0, 0, 0, 0, 0, 2, 2, 2, 2, 0, 0, 0, 0])
_uv = me_cylinder.uv_layers.new(name='UVMap')
_uv.uv.foreach_set('vector', [0.6172, 0.5734, 0.6178, 0.9803, 0.5844, 0.9797, 0.5842, 0.5732, 0.5842, 0.5732, 0.5844, 0.9797, 0.551, 0.9792, 0.5512, 0.5729, 0.5512, 0.5729, 0.551, 0.9792, 0.5177, 0.9787, 0.5181, 0.5726, 0.5181, 0.5726, 0.5177, 0.9787, 0.4843, 0.9782, 0.485, 0.5722, 0.485, 0.5722, 0.4843, 0.9782, 0.4509, 0.9778, 0.452, 0.5718, 0.452, 0.5718, 0.4509, 0.9778, 0.4175, 0.9774, 0.419, 0.5714, 0.419, 0.5714, 0.4175, 0.9774, 0.384, 0.977, 0.386, 0.5709, 0.386, 0.5709, 0.384, 0.977, 0.3506, 0.9766, 0.353, 0.5704, 0.353, 0.5704, 0.3506, 0.9766, 0.317, 0.9762, 0.32, 0.5698, 0.32, 0.5698, 0.317, 0.9762, 0.2834, 0.9758, 0.2871, 0.5691, 0.2871, 0.5691, 0.2834, 0.9758, 0.2497, 0.9754, 0.2541, 0.5684, 0.2541, 0.5684, 0.2497, 0.9754, 0.2159, 0.9749, 0.2212, 0.5675, 0.2212, 0.5675, 0.2159, 0.9749, 0.1821, 0.9744, 0.1883, 0.5665, 0.1883, 0.5665, 0.1821, 0.9744, 0.1482, 0.9737, 0.1555, 0.5653, 0.1555, 0.5653, 0.1482, 0.9737, 0.1145, 0.9731, 0.1226, 0.5639, 0.1226, 0.5639, 0.1145, 0.9731, 0.08077, 0.9724, 0.08975, 0.5621, 0.08975, 0.5621, 0.08077, 0.9724, 0.04685, 0.9717, 0.05681, 0.5598, 0.05681, 0.5598, 0.04685, 0.9717, 0.01271, 0.9709, 0.0237, 0.5566, 0.0237, 0.5566, 0.01271, 0.9709, -0.02188, 0.97, -0.009828, 0.5519, -0.009828, 0.5519, -0.02188, 0.97, -0.05679, 0.9688, -0.04439, 0.5452, 1.02, 0.5583, 1.028, 0.9903, 0.9926, 0.9895, 0.9848, 0.5637, 0.9848, 0.5637, 0.9926, 0.9895, 0.9574, 0.9886, 0.9504, 0.5674, 0.9504, 0.5674, 0.9574, 0.9886, 0.9226, 0.9876, 0.9165, 0.5697, 0.9165, 0.5697, 0.9226, 0.9876, 0.8881, 0.9866, 0.8829, 0.5713, 0.8829, 0.5713, 0.8881, 0.9866, 0.8538, 0.9857, 0.8495, 0.5722, 0.8495, 0.5722, 0.8538, 0.9857, 0.8197, 0.9848, 0.8162, 0.5729, 0.8162, 0.5729, 0.8197, 0.9848, 0.7858, 0.9839, 0.7829, 0.5732, 0.7829, 0.5732, 0.7858, 0.9839, 0.752, 0.9831, 0.7497, 0.5735, 0.7497, 0.5735, 0.752, 0.9831, 0.7183, 0.9823, 0.7165, 0.5736, 0.7165, 0.5736, 0.7183, 0.9823, 0.6847, 0.9816, 0.6834, 0.5736, 0.3506, 0.9766, 0.384, 0.977, 0.3841, 1.059, 0.3507, 1.058, 0.6834, 0.5736, 0.6847, 0.9816, 0.6512, 0.9809, 0.6503, 0.5735, 0.6503, 0.5735, 0.6512, 0.9809, 0.6178, 0.9803, 0.6172, 0.5734, 0.5842, 0.5732, 0.5512, 0.5729, 0.5512, 0.5687, 0.5842, 0.5689, 0.3239, 1.412, 0.3564, 1.411, 0.3566, 1.418, 0.3242, 1.419, 0.04685, 0.9717, 0.08077, 0.9724, 0.08068, 1.055, 0.04702, 1.055, 0.8197, 0.9848, 0.8538, 0.9857, 0.8524, 1.069, 0.8184, 1.068, 0.4843, 0.9782, 0.5177, 0.9787, 0.5175, 1.06, 0.4842, 1.06, 0.1821, 0.9744, 0.2159, 0.9749, 0.2157, 1.057, 0.1816, 1.057, 0.9574, 0.9886, 0.9926, 0.9895, 0.9907, 1.076, 0.9556, 1.074, 0.6512, 0.9809, 0.6847, 0.9816, 0.6841, 1.063, 0.6507, 1.063, 0.317, 0.9762, 0.3506, 0.9766, 0.3507, 1.058, 0.3171, 1.058, 0.01271, 0.9709, 0.04685, 0.9717, 0.04702, 1.055, 0.01327, 1.055, 0.7858, 0.9839, 0.8197, 0.9848, 0.8184, 1.068, 0.7847, 1.066, 0.4509, 0.9778, 0.4843, 0.9782, 0.4842, 1.06, 0.4509, 1.059, 0.1482, 0.9737, 0.1821, 0.9744, 0.1816, 1.057, 0.1472, 1.056, 0.9226, 0.9876, 0.9574, 0.9886, 0.9556, 1.074, 0.9209, 1.072, 0.5844, 0.9797, 0.6178, 0.9803, 0.6174, 1.062, 0.5841, 1.061, 0.6178, 0.9803, 0.6512, 0.9809, 0.6507, 1.063, 0.6174, 1.062, 0.2834, 0.9758, 0.317, 0.9762, 0.3171, 1.058, 0.2834, 1.058, -0.02188, 0.97, 0.01271, 0.9709, 0.01327, 1.055, -0.02201, 1.056, 0.752, 0.9831, 0.7858, 0.9839, 0.7847, 1.066, 0.751, 1.065, 0.4175, 0.9774, 0.4509, 0.9778, 0.4509, 1.059, 0.4175, 1.059, 0.1145, 0.9731, 0.1482, 0.9737, 0.1472, 1.056, 0.1143, 1.056, 0.8881, 0.9866, 0.9226, 0.9876, 0.9209, 1.072, 0.8865, 1.071, 0.551, 0.9792, 0.5844, 0.9797, 0.5841, 1.061, 0.5508, 1.061, 0.2497, 0.9754, 0.2834, 0.9758, 0.2834, 1.058, 0.2496, 1.058, -0.05679, 0.9688, -0.02188, 0.97, -0.02201, 1.056, -0.05754, 1.056, 0.7183, 0.9823, 0.752, 0.9831, 0.751, 1.065, 0.7175, 1.064, 0.384, 0.977, 0.4175, 0.9774, 0.4175, 1.059, 0.3841, 1.059, 0.08077, 0.9724, 0.1145, 0.9731, 0.1143, 1.056, 0.08068, 1.055, 0.8538, 0.9857, 0.8881, 0.9866, 0.8865, 1.071, 0.8524, 1.069, 0.5177, 0.9787, 0.551, 0.9792, 0.5508, 1.061, 0.5175, 1.06, 0.2159, 0.9749, 0.2497, 0.9754, 0.2496, 1.058, 0.2157, 1.057, 0.9926, 0.9895, 1.028, 0.9903, 1.026, 1.079, 0.9907, 1.076, 0.6847, 0.9816, 0.7183, 0.9823, 0.7175, 1.064, 0.6841, 1.063, 0.8375, 1.42, 0.8687, 1.423, 0.8682, 1.429, 0.8372, 1.426, 0.8995, 1.426, 0.93, 1.432, 0.9291, 1.438, 0.8989, 1.433, 0.2914, 1.413, 0.3239, 1.412, 0.3242, 1.419, 0.2916, 1.42, 0.8865, 1.071, 0.9209, 1.072, 0.9059, 1.358, 0.8735, 1.354, 0.2587, 1.414, 0.2914, 1.413, 0.2916, 1.42, 0.259, 1.421, 0.8687, 1.423, 0.8995, 1.426, 0.8989, 1.433, 0.8682, 1.429, 0.226, 1.416, 0.2587, 1.414, 0.259, 1.421, 0.2263, 1.423, 0.8061, 1.417, 0.8375, 1.42, 0.8372, 1.426, 0.8058, 1.424, 0.193, 1.418, 0.226, 1.416, 0.2263, 1.423, 0.1934, 1.425, 0.7745, 1.415, 0.8061, 1.417, 0.8058, 1.424, 0.7743, 1.422, 0.1596, 1.421, 0.193, 1.418, 0.1934, 1.425, 0.1601, 1.428, 0.7427, 1.414, 0.7745, 1.415, 0.7743, 1.422, 0.7426, 1.421, 0.1254, 1.424, 0.1596, 1.421, 0.1601, 1.428, 0.1259, 1.432, 0.6147, 1.41, 0.6468, 1.411, 0.6468, 1.418, 0.6147, 1.417, 0.7108, 1.413, 0.7427, 1.414, 0.7426, 1.421, 0.7107, 1.42, 0.09057, 1.427, 0.1254, 1.424, 0.1259, 1.432, 0.09074, 1.435, 0.5181, 1.409, 0.5504, 1.409, 0.5504, 1.416, 0.5182, 1.416, 0.6789, 1.412, 0.7108, 1.413, 0.7107, 1.42, 0.6788, 1.419, 0.0557, 1.426, 0.09057, 1.427, 0.09074, 1.435, 0.05564, 1.433, 0.4859, 1.409, 0.5181, 1.409, 0.5182, 1.416, 0.4859, 1.416, 0.6468, 1.411, 0.6789, 1.412, 0.6788, 1.419, 0.6468, 1.418, 0.023, 1.426, 0.0557, 1.426, 0.05564, 1.433, 0.02328, 1.433, 0.4536, 1.409, 0.4859, 1.409, 0.4859, 1.416, 0.4536, 1.416, 0.6834, 0.5736, 0.6503, 0.5735, 0.6503, 0.5693, 0.6834, 0.5693, -0.008312, 1.429, 0.023, 1.426, 0.02328, 1.433, -0.007555, 1.436, 0.4212, 1.409, 0.4536, 1.409, 0.4536, 1.416, 0.4213, 1.417, 0.5504, 1.409, 0.5826, 1.41, 0.5825, 1.417, 0.5504, 1.416, -0.03947, 1.436, -0.008312, 1.429, -0.007555, 1.436, -0.03799, 1.442, 0.3888, 1.41, 0.4212, 1.409, 0.4213, 1.417, 0.389, 1.417, 0.96, 1.439, 0.9895, 1.449, 0.9875, 1.456, 0.9587, 1.445, 0.3564, 1.411, 0.3888, 1.41, 0.389, 1.417, 0.3566, 1.418, 0.93, 1.432, 0.96, 1.439, 0.9587, 1.445, 0.9291, 1.438, 0.8852, 0.2022, 0.882, 0.201, 0.8789, 0.1987, 0.8762, 0.1953, 0.8738, 0.191, 0.872, 0.186, 0.8707, 0.1804, 0.8701, 0.1744, 0.8701, 0.1683, 0.8707, 0.1624, 0.872, 0.1568, 0.8738, 0.1517, 0.8762, 0.1474, 0.8789, 0.144, 0.882, 0.1417, 0.8852, 0.1405, 0.8885, 0.1405, 0.8918, 0.1417, 0.8948, 0.144, 0.8976, 0.1474, 0.8999, 0.1517, 0.9017, 0.1568, 0.903, 0.1624, 0.9037, 0.1683, 0.9037, 0.1744, 0.903, 0.1804, 0.9017, 0.186, 0.8999, 0.191, 0.8976, 0.1953, 0.8948, 0.1987, 0.8918, 0.201, 0.8885, 0.2022, 0.2496, 1.058, 0.2834, 1.058, 0.289, 1.341, 0.2559, 1.343, 0.8524, 1.069, 0.8865, 1.071, 0.8735, 1.354, 0.8412, 1.351, 0.2157, 1.057, 0.2496, 1.058, 0.2559, 1.343, 0.2226, 1.344, 0.8184, 1.068, 0.8524, 1.069, 0.8412, 1.351, 0.8089, 1.348, 0.1816, 1.057, 0.2157, 1.057, 0.2226, 1.344, 0.1892, 1.346, 0.7847, 1.066, 0.8184, 1.068, 0.8089, 1.348, 0.7767, 1.346, 0.1472, 1.056, 0.1816, 1.057, 0.1892, 1.346, 0.1557, 1.348, 0.5841, 1.061, 0.6174, 1.062, 0.6151, 1.34, 0.5827, 1.339, 0.751, 1.065, 0.7847, 1.066, 0.7767, 1.346, 0.7444, 1.344, 0.1143, 1.056, 0.1472, 1.056, 0.1557, 1.348, 0.1225, 1.35, 0.1197, 1.284, 0.5508, 1.061, 0.5841, 1.061, 0.5827, 1.339, 0.5503, 1.339, 0.7175, 1.064, 0.751, 1.065, 0.7444, 1.344, 0.7121, 1.343, 0.08068, 1.055, 0.1143, 1.056, 0.1197, 1.284, 0.112, 1.273, 0.09937, 1.263, 0.0851, 1.262, 0.5175, 1.06, 0.5508, 1.061, 0.5503, 1.339, 0.5178, 1.339, 0.6841, 1.063, 0.7175, 1.064, 0.7121, 1.343, 0.6798, 1.342, 0.04702, 1.055, 0.08068, 1.055, 0.0851, 1.262, 0.06918, 1.265, 0.0583, 1.277, 0.05002, 1.289, 0.4842, 1.06, 0.5175, 1.06, 0.5178, 1.339, 0.4853, 1.339, 0.6507, 1.063, 0.6841, 1.063, 0.6798, 1.342, 0.6475, 1.341, 0.01327, 1.055, 0.04702, 1.055, 0.05002, 1.289, 0.05475, 1.352, 0.01907, 1.356, 0.4509, 1.059, 0.4842, 1.06, 0.4853, 1.339, 0.4527, 1.339, 0.6174, 1.062, 0.6507, 1.063, 0.6475, 1.341, 0.6151, 1.34, -0.02201, 1.056, 0.01327, 1.055, 0.01907, 1.356, -0.015, 1.357, 0.4175, 1.059, 0.4509, 1.059, 0.4527, 1.339, 0.4201, 1.339, -0.05754, 1.056, -0.02201, 1.056, -0.015, 1.357, -0.05065, 1.361, 0.3841, 1.059, 0.4175, 1.059, 0.4201, 1.339, 0.3875, 1.339, 0.9907, 1.076, 1.026, 1.079, 1.007, 1.378, 0.9722, 1.369, 0.3507, 1.058, 0.3841, 1.059, 0.3875, 1.339, 0.3547, 1.34, 0.9556, 1.074, 0.9907, 1.076, 0.9722, 1.369, 0.9387, 1.363, 0.3171, 1.058, 0.3507, 1.058, 0.3547, 1.34, 0.3219, 1.34, 0.9209, 1.072, 0.9556, 1.074, 0.9387, 1.363, 0.9059, 1.358, 0.2834, 1.058, 0.3171, 1.058, 0.3219, 1.34, 0.289, 1.341, 0.5827, 1.339, 0.6151, 1.34, 0.615, 1.356, 0.5827, 1.355, 0.5827, 1.355, 0.615, 1.356, 0.6149, 1.374, 0.5826, 1.373, 0.5826, 1.373, 0.6149, 1.374, 0.6148, 1.392, 0.5826, 1.392, 0.5826, 1.392, 0.6148, 1.392, 0.6147, 1.41, 0.5826, 1.41, 0.5503, 1.339, 0.5827, 1.339, 0.5827, 1.355, 0.5503, 1.355, 0.5503, 1.355, 0.5827, 1.355, 0.5826, 1.373, 0.5503, 1.373, 0.5503, 1.373, 0.5826, 1.373, 0.5826, 1.392, 0.5504, 1.391, 0.5504, 1.391, 0.5826, 1.392, 0.5826, 1.41, 0.5504, 1.409, 0.5178, 1.339, 0.5503, 1.339, 0.5503, 1.355, 0.5179, 1.354, 0.5179, 1.354, 0.5503, 1.355, 0.5503, 1.373, 0.518, 1.372, 0.518, 1.372, 0.5503, 1.373, 0.5504, 1.391, 0.5181, 1.391, 0.5181, 1.391, 0.5504, 1.391, 0.5504, 1.409, 0.5181, 1.409, 0.4853, 1.339, 0.5178, 1.339, 0.5179, 1.354, 0.4854, 1.354, 0.4854, 1.354, 0.5179, 1.354, 0.518, 1.372, 0.4856, 1.372, 0.4856, 1.372, 0.518, 1.372, 0.5181, 1.391, 0.4857, 1.391, 0.4857, 1.391, 0.5181, 1.391, 0.5181, 1.409, 0.4859, 1.409, 0.4527, 1.339, 0.4853, 1.339, 0.4854, 1.354, 0.4529, 1.354, 0.4529, 1.354, 0.4854, 1.354, 0.4856, 1.372, 0.4531, 1.373, 0.4531, 1.373, 0.4856, 1.372, 0.4857, 1.391, 0.4534, 1.391, 0.4534, 1.391, 0.4857, 1.391, 0.4859, 1.409, 0.4536, 1.409, 0.4201, 1.339, 0.4527, 1.339, 0.4529, 1.354, 0.4204, 1.355, 0.4204, 1.355, 0.4529, 1.354, 0.4531, 1.373, 0.4207, 1.373, 0.4207, 1.373, 0.4531, 1.373, 0.4534, 1.391, 0.421, 1.392, 0.421, 1.392, 0.4534, 1.391, 0.4536, 1.409, 0.4212, 1.409, 0.3875, 1.339, 0.4201, 1.339, 0.4204, 1.355, 0.3878, 1.355, 0.3878, 1.355, 0.4204, 1.355, 0.4207, 1.373, 0.3881, 1.373, 0.3881, 1.373, 0.4207, 1.373, 0.421, 1.392, 0.3885, 1.392, 0.3885, 1.392, 0.421, 1.392, 0.4212, 1.409, 0.3888, 1.41, 0.3547, 1.34, 0.3875, 1.339, 0.3878, 1.355, 0.3551, 1.356, 0.3551, 1.356, 0.3878, 1.355, 0.3881, 1.373, 0.3556, 1.374, 0.3556, 1.374, 0.3881, 1.373, 0.3885, 1.392, 0.356, 1.393, 0.356, 1.393, 0.3885, 1.392, 0.3888, 1.41, 0.3564, 1.411, 0.3219, 1.34, 0.3547, 1.34, 0.3551, 1.356, 0.3224, 1.356, 0.3224, 1.356, 0.3551, 1.356, 0.3556, 1.374, 0.3229, 1.375, 0.3229, 1.375, 0.3556, 1.374, 0.356, 1.393, 0.3234, 1.394, 0.3234, 1.394, 0.356, 1.393, 0.3564, 1.411, 0.3239, 1.412, 0.289, 1.341, 0.3219, 1.34, 0.3224, 1.356, 0.2895, 1.357, 0.2895, 1.357, 0.3224, 1.356, 0.3229, 1.375, 0.2901, 1.376, 0.2901, 1.376, 0.3229, 1.375, 0.3234, 1.394, 0.2908, 1.395, 0.2908, 1.395, 0.3234, 1.394, 0.3239, 1.412, 0.2914, 1.413, 0.2559, 1.343, 0.289, 1.341, 0.2895, 1.357, 0.2565, 1.359, 0.2565, 1.359, 0.2895, 1.357, 0.2901, 1.376, 0.2572, 1.377, 0.2572, 1.377, 0.2901, 1.376, 0.2908, 1.395, 0.258, 1.396, 0.258, 1.396, 0.2908, 1.395, 0.2914, 1.413, 0.2587, 1.414, 0.2226, 1.344, 0.2559, 1.343, 0.2565, 1.359, 0.2234, 1.36, 0.2234, 1.36, 0.2565, 1.359, 0.2572, 1.377, 0.2242, 1.379, 0.2242, 1.379, 0.2572, 1.377, 0.258, 1.396, 0.2251, 1.398, 0.2251, 1.398, 0.258, 1.396, 0.2587, 1.414, 0.226, 1.416, 0.1892, 1.346, 0.2226, 1.344, 0.2234, 1.36, 0.19, 1.362, 0.19, 1.362, 0.2234, 1.36, 0.2242, 1.379, 0.1909, 1.38, 0.1909, 1.38, 0.2242, 1.379, 0.2251, 1.398, 0.192, 1.4, 0.192, 1.4, 0.2251, 1.398, 0.226, 1.416, 0.193, 1.418, 0.1557, 1.348, 0.1892, 1.346, 0.19, 1.362, 0.1566, 1.364, 0.1566, 1.364, 0.19, 1.362, 0.1909, 1.38, 0.1575, 1.382, 0.1575, 1.382, 0.1909, 1.38, 0.192, 1.4, 0.1585, 1.402, 0.1585, 1.402, 0.192, 1.4, 0.193, 1.418, 0.1596, 1.421, 0.1225, 1.35, 0.1557, 1.348, 0.1566, 1.364, 0.1235, 1.365, 0.1235, 1.365, 0.1566, 1.364, 0.1575, 1.382, 0.1232, 1.384, 0.1232, 1.384, 0.1575, 1.382, 0.1585, 1.402, 0.1241, 1.405, 0.1241, 1.405, 0.1585, 1.402, 0.1596, 1.421, 0.1254, 1.424, 0.088, 1.346, 0.1225, 1.35, 0.08856, 1.362, 0.08857, 1.362, 0.05565, 1.386, 0.05428, 1.367, 0.08869, 1.362, 0.08884, 1.362, 0.08957, 1.393, 0.1232, 1.384, 0.1241, 1.405, 0.09006, 1.409, 0.09006, 1.409, 0.1241, 1.405, 0.1254, 1.424, 0.09057, 1.427, 0.1235, 1.365, 0.1232, 1.384, 0.08883, 1.362, 0.08868, 1.362, 0.05428, 1.367, 0.05475, 1.352, 0.08857, 1.362, 0.08869, 1.362, 0.05565, 1.386, 0.08957, 1.393, 0.09006, 1.409, 0.05554, 1.407, 0.05554, 1.407, 0.09006, 1.409, 0.09057, 1.427, 0.0557, 1.426, 0.01907, 1.356, 0.05475, 1.352, 0.05428, 1.367, 0.0198, 1.37, 0.0198, 1.37, 0.05428, 1.367, 0.05565, 1.386, 0.02101, 1.389, 0.02101, 1.389, 0.05565, 1.386, 0.05554, 1.407, 0.0221, 1.408, 0.0221, 1.408, 0.05554, 1.407, 0.0557, 1.426, 0.023, 1.426, -0.015, 1.357, 0.01907, 1.356, 0.0198, 1.37, -0.01383, 1.374, -0.01383, 1.374, 0.0198, 1.37, 0.02101, 1.389, -0.01217, 1.392, -0.01217, 1.392, 0.02101, 1.389, 0.0221, 1.408, -0.01023, 1.412, -0.01023, 1.412, 0.0221, 1.408, 0.023, 1.426, -0.008312, 1.429, -0.05065, 1.361, -0.015, 1.357, -0.01383, 1.374, -0.04902, 1.378, -0.04902, 1.378, -0.01383, 1.374, -0.01217, 1.392, -0.04647, 1.398, -0.04647, 1.398, -0.01217, 1.392, -0.01023, 1.412, -0.04312, 1.418, -0.04312, 1.418, -0.01023, 1.412, -0.008312, 1.429, -0.03947, 1.436, 0.9722, 1.369, 1.007, 1.378, 1.004, 1.395, 0.9697, 1.386, 0.9697, 1.386, 1.004, 1.395, 0.9997, 1.414, 0.9667, 1.404, 0.9667, 1.404, 0.9997, 1.414, 0.9945, 1.433, 0.9633, 1.422, 0.9633, 1.422, 0.9945, 1.433, 0.9895, 1.449, 0.96, 1.439, 0.9387, 1.363, 0.9722, 1.369, 0.9697, 1.386, 0.9369, 1.379, 0.9369, 1.379, 0.9697, 1.386, 0.9667, 1.404, 0.9346, 1.397, 0.9346, 1.397, 0.9667, 1.404, 0.9633, 1.422, 0.9323, 1.415, 0.9323, 1.415, 0.9633, 1.422, 0.96, 1.439, 0.93, 1.432, 0.9059, 1.358, 0.9387, 1.363, 0.9369, 1.379, 0.9045, 1.374, 0.9045, 1.374, 0.9369, 1.379, 0.9346, 1.397, 0.9029, 1.391, 0.9029, 1.391, 0.9346, 1.397, 0.9323, 1.415, 0.9012, 1.409, 0.9012, 1.409, 0.9323, 1.415, 0.93, 1.432, 0.8995, 1.426, 0.8735, 1.354, 0.9059, 1.358, 0.9045, 1.374, 0.8724, 1.369, 0.8724, 1.369, 0.9045, 1.374, 0.9029, 1.391, 0.8712, 1.387, 0.8712, 1.387, 0.9029, 1.391, 0.9012, 1.409, 0.8699, 1.405, 0.8699, 1.405, 0.9012, 1.409, 0.8995, 1.426, 0.8687, 1.423, 0.8412, 1.351, 0.8735, 1.354, 0.8724, 1.369, 0.8403, 1.366, 0.8403, 1.366, 0.8724, 1.369, 0.8712, 1.387, 0.8394, 1.384, 0.8394, 1.384, 0.8712, 1.387, 0.8699, 1.405, 0.8384, 1.402, 0.8384, 1.402, 0.8699, 1.405, 0.8687, 1.423, 0.8375, 1.42, 0.8089, 1.348, 0.8412, 1.351, 0.8403, 1.366, 0.8083, 1.364, 0.8083, 1.364, 0.8403, 1.366, 0.8394, 1.384, 0.8076, 1.381, 0.8076, 1.381, 0.8394, 1.384, 0.8384, 1.402, 0.8068, 1.4, 0.8068, 1.4, 0.8384, 1.402, 0.8375, 1.42, 0.8061, 1.417, 0.7767, 1.346, 0.8089, 1.348, 0.8083, 1.364, 0.7762, 1.362, 0.7762, 1.362, 0.8083, 1.364, 0.8076, 1.381, 0.7756, 1.379, 0.7756, 1.379, 0.8076, 1.381, 0.8068, 1.4, 0.775, 1.398, 0.775, 1.398, 0.8068, 1.4, 0.8061, 1.417, 0.7745, 1.415, 0.7444, 1.344, 0.7767, 1.346, 0.7762, 1.362, 0.744, 1.36, 0.744, 1.36, 0.7762, 1.362, 0.7756, 1.379, 0.7436, 1.378, 0.7436, 1.378, 0.7756, 1.379, 0.775, 1.398, 0.7432, 1.396, 0.7432, 1.396, 0.775, 1.398, 0.7745, 1.415, 0.7427, 1.414, 0.7121, 1.343, 0.7444, 1.344, 0.744, 1.36, 0.7118, 1.359, 0.7118, 1.359, 0.744, 1.36, 0.7436, 1.378, 0.7115, 1.376, 0.7115, 1.376, 0.7436, 1.378, 0.7432, 1.396, 0.7112, 1.395, 0.7112, 1.395, 0.7432, 1.396, 0.7427, 1.414, 0.7108, 1.413, 0.6798, 1.342, 0.7121, 1.343, 0.7118, 1.359, 0.6796, 1.357, 0.6796, 1.357, 0.7118, 1.359, 0.7115, 1.376, 0.6794, 1.375, 0.6794, 1.375, 0.7115, 1.376, 0.7112, 1.395, 0.6791, 1.394, 0.6791, 1.394, 0.7112, 1.395, 0.7108, 1.413, 0.6789, 1.412, 0.6475, 1.341, 0.6798, 1.342, 0.6796, 1.357, 0.6473, 1.356, 0.6473, 1.356, 0.6796, 1.357, 0.6794, 1.375, 0.6472, 1.374, 0.6472, 1.374, 0.6794, 1.375, 0.6791, 1.394, 0.647, 1.393, 0.647, 1.393, 0.6791, 1.394, 0.6789, 1.412, 0.6468, 1.411, 0.6151, 1.34, 0.6475, 1.341, 0.6473, 1.356, 0.615, 1.356, 0.615, 1.356, 0.6473, 1.356, 0.6472, 1.374, 0.6149, 1.374, 0.6149, 1.374, 0.6472, 1.374, 0.647, 1.393, 0.6148, 1.392, 0.6148, 1.392, 0.647, 1.393, 0.6468, 1.411, 0.6147, 1.41, 0.5826, 1.41, 0.6147, 1.41, 0.6147, 1.417, 0.5825, 1.417, 0.2871, 0.5691, 0.2541, 0.5684, 0.2542, 0.5641, 0.2871, 0.5649, -0.009828, 0.5519, -0.04439, 0.5452, -0.04381, 0.5407, -0.009349, 0.5476, 0.7497, 0.5735, 0.7165, 0.5736, 0.7165, 0.5693, 0.7497, 0.5692, 0.419, 0.5714, 0.386, 0.5709, 0.386, 0.5667, 0.419, 0.5672, 0.1226, 0.5639, 0.08975, 0.5621, 0.0899, 0.5579, 0.1227, 0.5597, 0.8829, 0.5713, 0.8495, 0.5722, 0.8494, 0.568, 0.8828, 0.567, 0.5512, 0.5729, 0.5181, 0.5726, 0.5181, 0.5684, 0.5512, 0.5687, 0.2541, 0.5684, 0.2212, 0.5675, 0.2213, 0.5633, 0.2542, 0.5641, 1.02, 0.5583, 0.9848, 0.5637, 0.9844, 0.5592, 1.02, 0.5537, 0.7165, 0.5736, 0.6834, 0.5736, 0.6834, 0.5693, 0.7165, 0.5693, 0.386, 0.5709, 0.353, 0.5704, 0.353, 0.5662, 0.386, 0.5667, 0.08975, 0.5621, 0.05681, 0.5598, 0.05703, 0.5556, 0.0899, 0.5579, 0.8495, 0.5722, 0.8162, 0.5729, 0.8161, 0.5686, 0.8494, 0.568, 0.5181, 0.5726, 0.485, 0.5722, 0.485, 0.568, 0.5181, 0.5684, 0.2212, 0.5675, 0.1883, 0.5665, 0.1884, 0.5623, 0.2213, 0.5633, 0.9848, 0.5637, 0.9504, 0.5674, 0.9501, 0.563, 0.9844, 0.5592, 0.0851, 1.262, 0.09937, 1.263, 0.0971, 1.275, 0.08577, 1.274, 0.7566, 0.1504, 0.7556, 0.1603, 0.7535, 0.1696, 0.7504, 0.1781, 0.7465, 0.1852, 0.7419, 0.1908, 0.7368, 0.1947, 0.7314, 0.1967, 0.7259, 0.1967, 0.7205, 0.1947, 0.7154, 0.1908, 0.7108, 0.1852, 0.707, 0.1781, 0.7039, 0.1696, 0.7018, 0.1603, 0.7007, 0.1504, 0.7007, 0.1403, 0.7018, 0.1303, 0.7039, 0.121, 0.707, 0.1126, 0.7108, 0.1054, 0.7154, 0.09981, 0.7205, 0.09593, 0.7259, 0.09396, 0.7314, 0.09396, 0.7368, 0.09593, 0.7419, 0.09981, 0.7465, 0.1054, 0.7504, 0.1126, 0.7535, 0.121, 0.7556, 0.1303, 0.7566, 0.1403, 0.353, 0.5704, 0.32, 0.5698, 0.32, 0.5656, 0.353, 0.5662, 0.05681, 0.5598, 0.0237, 0.5566, 0.02402, 0.5523, 0.05703, 0.5556, 0.8162, 0.5729, 0.7829, 0.5732, 0.7829, 0.569, 0.8161, 0.5686, 0.485, 0.5722, 0.452, 0.5718, 0.452, 0.5676, 0.485, 0.568, 0.1883, 0.5665, 0.1555, 0.5653, 0.1556, 0.5611, 0.1884, 0.5623, 0.9504, 0.5674, 0.9165, 0.5697, 0.9163, 0.5654, 0.9501, 0.563, 0.6172, 0.5734, 0.5842, 0.5732, 0.5842, 0.5689, 0.6172, 0.5691, 0.32, 0.5698, 0.2871, 0.5691, 0.2871, 0.5649, 0.32, 0.5656, 0.0237, 0.5566, -0.009828, 0.5519, -0.009349, 0.5476, 0.02402, 0.5523, 0.7829, 0.5732, 0.7497, 0.5735, 0.7497, 0.5692, 0.7829, 0.569, 0.452, 0.5718, 0.419, 0.5714, 0.419, 0.5672, 0.452, 0.5676, 0.1555, 0.5653, 0.1226, 0.5639, 0.1227, 0.5597, 0.1556, 0.5611, 0.9165, 0.5697, 0.8829, 0.5713, 0.8828, 0.567, 0.9163, 0.5654, 0.6503, 0.5693, 0.6172, 0.5691, 0.6171, 0.5587, 0.6502, 0.5588, 0.6502, 0.5588, 0.6171, 0.5587, 0.6171, 0.548, 0.6501, 0.5482, 0.6501, 0.5482, 0.6171, 0.548, 0.617, 0.537, 0.65, 0.5371, 0.65, 0.5371, 0.617, 0.537, 0.617, 0.5254, 0.65, 0.5255, 0.7497, 0.5692, 0.7165, 0.5693, 0.7164, 0.5589, 0.7495, 0.5587, 0.7495, 0.5587, 0.7164, 0.5589, 0.7163, 0.5482, 0.7494, 0.548, 0.7494, 0.548, 0.7163, 0.5482, 0.7162, 0.5371, 0.7493, 0.537, 0.7493, 0.537, 0.7162, 0.5371, 0.7161, 0.5255, 0.7491, 0.5254, 0.8494, 0.568, 0.8161, 0.5686, 0.8159, 0.5581, 0.8491, 0.5574, 0.8491, 0.5574, 0.8159, 0.5581, 0.8157, 0.5474, 0.8488, 0.5467, 0.8488, 0.5467, 0.8157, 0.5474, 0.8155, 0.5363, 0.8486, 0.5356, 0.8486, 0.5356, 0.8155, 0.5363, 0.8153, 0.5247, 0.8483, 0.524, 0.9501, 0.563, 0.9163, 0.5654, 0.9158, 0.5548, 0.9493, 0.5523, 0.9493, 0.5523, 0.9158, 0.5548, 0.9152, 0.5441, 0.9485, 0.5416, 0.9485, 0.5416, 0.9152, 0.5441, 0.9147, 0.533, 0.9476, 0.5305, 0.9476, 0.5305, 0.9147, 0.533, 0.9141, 0.5215, 0.9468, 0.519, -0.009349, 0.5476, -0.04381, 0.5407, -0.04208, 0.5296, -0.008133, 0.537, -0.008133, 0.537, -0.04208, 0.5296, -0.03987, 0.5186, -0.006836, 0.5265, -0.006836, 0.5265, -0.03987, 0.5186, -0.0373, 0.5078, -0.005443, 0.5158, -0.005443, 0.5158, -0.0373, 0.5078, -0.03455, 0.497, -0.003968, 0.5048, 0.0899, 0.5579, 0.05703, 0.5556, 0.05754, 0.5452, 0.09025, 0.5476, 0.09025, 0.5476, 0.05754, 0.5452, 0.05808, 0.5347, 0.09062, 0.5371, 0.09062, 0.5371, 0.05808, 0.5347, 0.05864, 0.5239, 0.09101, 0.5262, 0.09101, 0.5262, 0.05864, 0.5239, 0.05924, 0.5126, 0.09143, 0.5148, 0.1884, 0.5623, 0.1556, 0.5611, 0.1557, 0.5508, 0.1885, 0.5519, 0.1885, 0.5519, 0.1557, 0.5508, 0.1559, 0.5402, 0.1887, 0.5413, 0.1887, 0.5413, 0.1559, 0.5402, 0.1561, 0.5293, 0.1889, 0.5304, 0.1889, 0.5304, 0.1561, 0.5293, 0.1564, 0.5178, 0.189, 0.5189, 0.2871, 0.5649, 0.2542, 0.5641, 0.2543, 0.5537, 0.2872, 0.5545, 0.2872, 0.5545, 0.2543, 0.5537, 0.2543, 0.5431, 0.2872, 0.5439, 0.2872, 0.5439, 0.2543, 0.5431, 0.2544, 0.5321, 0.2873, 0.5329, 0.2873, 0.5329, 0.2544, 0.5321, 0.2546, 0.5206, 0.2874, 0.5213, 0.386, 0.5667, 0.353, 0.5662, 0.353, 0.5557, 0.386, 0.5563, 0.386, 0.5563, 0.353, 0.5557, 0.3531, 0.5451, 0.386, 0.5456, 0.386, 0.5456, 0.3531, 0.5451, 0.3531, 0.5341, 0.386, 0.5346, 0.386, 0.5346, 0.3531, 0.5341, 0.3532, 0.5225, 0.3861, 0.523, 0.485, 0.568, 0.452, 0.5676, 0.452, 0.5572, 0.485, 0.5575, 0.485, 0.5575, 0.452, 0.5572, 0.452, 0.5465, 0.485, 0.5469, 0.485, 0.5469, 0.452, 0.5465, 0.452, 0.5355, 0.485, 0.5358, 0.485, 0.5358, 0.452, 0.5355, 0.452, 0.5239, 0.485, 0.5242, 0.6834, 0.5693, 0.6503, 0.5693, 0.6502, 0.5588, 0.6833, 0.5589, 0.6833, 0.5589, 0.6502, 0.5588, 0.6501, 0.5482, 0.6832, 0.5482, 0.6832, 0.5482, 0.6501, 0.5482, 0.65, 0.5371, 0.6831, 0.5371, 0.6831, 0.5371, 0.65, 0.5371, 0.65, 0.5255, 0.683, 0.5255, 0.7829, 0.569, 0.7497, 0.5692, 0.7495, 0.5587, 0.7827, 0.5585, 0.7827, 0.5585, 0.7495, 0.5587, 0.7494, 0.548, 0.7825, 0.5478, 0.7825, 0.5478, 0.7494, 0.548, 0.7493, 0.537, 0.7824, 0.5367, 0.7824, 0.5367, 0.7493, 0.537, 0.7491, 0.5254, 0.7822, 0.5251, 0.8828, 0.567, 0.8494, 0.568, 0.8491, 0.5574, 0.8824, 0.5564, 0.8824, 0.5564, 0.8491, 0.5574, 0.8488, 0.5467, 0.882, 0.5457, 0.882, 0.5457, 0.8488, 0.5467, 0.8486, 0.5356, 0.8816, 0.5346, 0.8816, 0.5346, 0.8486, 0.5356, 0.8483, 0.524, 0.8813, 0.523, 0.9844, 0.5592, 0.9501, 0.563, 0.9493, 0.5523, 0.9832, 0.5484, 0.9832, 0.5484, 0.9493, 0.5523, 0.9485, 0.5416, 0.9819, 0.5375, 0.9819, 0.5375, 0.9485, 0.5416, 0.9476, 0.5305, 0.9805, 0.5264, 0.9805, 0.5264, 0.9476, 0.5305, 0.9468, 0.519, 0.9791, 0.515, 0.02402, 0.5523, -0.009349, 0.5476, -0.008133, 0.537, 0.0248, 0.5419, 0.0248, 0.5419, -0.008133, 0.537, -0.006836, 0.5265, 0.02562, 0.5314, 0.02562, 0.5314, -0.006836, 0.5265, -0.005443, 0.5158, 0.02648, 0.5207, 0.02648, 0.5207, -0.005443, 0.5158, -0.003968, 0.5048, 0.02739, 0.5095, 0.1227, 0.5597, 0.0899, 0.5579, 0.09025, 0.5476, 0.123, 0.5494, 0.123, 0.5494, 0.09025, 0.5476, 0.09062, 0.5371, 0.1232, 0.5388, 0.1232, 0.5388, 0.09062, 0.5371, 0.09101, 0.5262, 0.1235, 0.5279, 0.1235, 0.5279, 0.09101, 0.5262, 0.09143, 0.5148, 0.1238, 0.5165, 0.2213, 0.5633, 0.1884, 0.5623, 0.1885, 0.5519, 0.2214, 0.5529, 0.2214, 0.5529, 0.1885, 0.5519, 0.1887, 0.5413, 0.2215, 0.5423, 0.2215, 0.5423, 0.1887, 0.5413, 0.1889, 0.5304, 0.2216, 0.5313, 0.2216, 0.5313, 0.1889, 0.5304, 0.189, 0.5189, 0.2218, 0.5198, 0.32, 0.5656, 0.2871, 0.5649, 0.2872, 0.5545, 0.3201, 0.5551, 0.3201, 0.5551, 0.2872, 0.5545, 0.2872, 0.5439, 0.3201, 0.5445, 0.3201, 0.5445, 0.2872, 0.5439, 0.2873, 0.5329, 0.3202, 0.5335, 0.3202, 0.5335, 0.2873, 0.5329, 0.2874, 0.5213, 0.3203, 0.522, 0.419, 0.5672, 0.386, 0.5667, 0.386, 0.5563, 0.419, 0.5567, 0.419, 0.5567, 0.386, 0.5563, 0.386, 0.5456, 0.419, 0.5461, 0.419, 0.5461, 0.386, 0.5456, 0.386, 0.5346, 0.419, 0.535, 0.419, 0.535, 0.386, 0.5346, 0.3861, 0.523, 0.419, 0.5235, 0.5181, 0.5684, 0.485, 0.568, 0.485, 0.5575, 0.5181, 0.5579, 0.5181, 0.5579, 0.485, 0.5575, 0.485, 0.5469, 0.5181, 0.5473, 0.5181, 0.5473, 0.485, 0.5469, 0.485, 0.5358, 0.5181, 0.5361, 0.5181, 0.5361, 0.485, 0.5358, 0.485, 0.5242, 0.5181, 0.5245, 0.5842, 0.5689, 0.5512, 0.5687, 0.5511, 0.5582, 0.5841, 0.5585, 0.5841, 0.5585, 0.5511, 0.5582, 0.5511, 0.5475, 0.5841, 0.5479, 0.5841, 0.5479, 0.5511, 0.5475, 0.5511, 0.5366, 0.584, 0.5368, 0.584, 0.5368, 0.5511, 0.5366, 0.5511, 0.525, 0.584, 0.5253, 0.9163, 0.5654, 0.8828, 0.567, 0.8824, 0.5564, 0.9158, 0.5548, 0.9158, 0.5548, 0.8824, 0.5564, 0.882, 0.5457, 0.9152, 0.5441, 0.9152, 0.5441, 0.882, 0.5457, 0.8816, 0.5346, 0.9147, 0.533, 0.9147, 0.533, 0.8816, 0.5346, 0.8813, 0.523, 0.9141, 0.5215, 1.02, 0.5537, 0.9844, 0.5592, 0.9832, 0.5484, 1.018, 0.5422, 1.018, 0.5422, 0.9832, 0.5484, 0.9819, 0.5375, 1.016, 0.5308, 1.016, 0.5308, 0.9819, 0.5375, 0.9805, 0.5264, 1.014, 0.5194, 1.014, 0.5194, 0.9805, 0.5264, 0.9791, 0.515, 1.011, 0.508, 0.05703, 0.5556, 0.02402, 0.5523, 0.0248, 0.5419, 0.05754, 0.5452, 0.05754, 0.5452, 0.0248, 0.5419, 0.02562, 0.5314, 0.05808, 0.5347, 0.05808, 0.5347, 0.02562, 0.5314, 0.02648, 0.5207, 0.05864, 0.5239, 0.05864, 0.5239, 0.02648, 0.5207, 0.02739, 0.5095, 0.05924, 0.5126, 0.1556, 0.5611, 0.1227, 0.5597, 0.123, 0.5494, 0.1557, 0.5508, 0.1557, 0.5508, 0.123, 0.5494, 0.1232, 0.5388, 0.1559, 0.5402, 0.1559, 0.5402, 0.1232, 0.5388, 0.1235, 0.5279, 0.1561, 0.5293, 0.1561, 0.5293, 0.1235, 0.5279, 0.1238, 0.5165, 0.1564, 0.5178, 0.2542, 0.5641, 0.2213, 0.5633, 0.2214, 0.5529, 0.2543, 0.5537, 0.2543, 0.5537, 0.2214, 0.5529, 0.2215, 0.5423, 0.2543, 0.5431, 0.2543, 0.5431, 0.2215, 0.5423, 0.2216, 0.5313, 0.2544, 0.5321, 0.2544, 0.5321, 0.2216, 0.5313, 0.2218, 0.5198, 0.2546, 0.5206, 0.353, 0.5662, 0.32, 0.5656, 0.3201, 0.5551, 0.353, 0.5557, 0.353, 0.5557, 0.3201, 0.5551, 0.3201, 0.5445, 0.3531, 0.5451, 0.3531, 0.5451, 0.3201, 0.5445, 0.3202, 0.5335, 0.3531, 0.5341, 0.3531, 0.5341, 0.3202, 0.5335, 0.3203, 0.522, 0.3532, 0.5225, 0.452, 0.5676, 0.419, 0.5672, 0.419, 0.5567, 0.452, 0.5572, 0.452, 0.5572, 0.419, 0.5567, 0.419, 0.5461, 0.452, 0.5465, 0.452, 0.5465, 0.419, 0.5461, 0.419, 0.535, 0.452, 0.5355, 0.452, 0.5355, 0.419, 0.535, 0.419, 0.5235, 0.452, 0.5239, 0.5512, 0.5687, 0.5181, 0.5684, 0.5181, 0.5579, 0.5511, 0.5582, 0.5511, 0.5582, 0.5181, 0.5579, 0.5181, 0.5473, 0.5511, 0.5475, 0.5511, 0.5475, 0.5181, 0.5473, 0.5181, 0.5361, 0.5511, 0.5366, 0.5511, 0.5366, 0.5181, 0.5361, 0.5181, 0.5245, 0.5511, 0.525, 0.6172, 0.5691, 0.5842, 0.5689, 0.5841, 0.5585, 0.6171, 0.5587, 0.6171, 0.5587, 0.5841, 0.5585, 0.5841, 0.5479, 0.6171, 0.548, 0.6171, 0.548, 0.5841, 0.5479, 0.584, 0.5368, 0.617, 0.537, 0.617, 0.537, 0.584, 0.5368, 0.584, 0.5253, 0.617, 0.5254, 0.7165, 0.5693, 0.6834, 0.5693, 0.6833, 0.5589, 0.7164, 0.5589, 0.7164, 0.5589, 0.6833, 0.5589, 0.6832, 0.5482, 0.7163, 0.5482, 0.7163, 0.5482, 0.6832, 0.5482, 0.6831, 0.5371, 0.7162, 0.5371, 0.7162, 0.5371, 0.6831, 0.5371, 0.683, 0.5255, 0.7161, 0.5255, 0.8161, 0.5686, 0.7829, 0.569, 0.7827, 0.5585, 0.8159, 0.5581, 0.8159, 0.5581, 0.7827, 0.5585, 0.7825, 0.5478, 0.8157, 0.5474, 0.8157, 0.5474, 0.7825, 0.5478, 0.7824, 0.5367, 0.8155, 0.5363, 0.8155, 0.5363, 0.7824, 0.5367, 0.7822, 0.5251, 0.8153, 0.5247, 0.6503, 0.5735, 0.6172, 0.5734, 0.6172, 0.5691, 0.6503, 0.5693, 0.09937, 1.263, 0.112, 1.273, 0.1056, 1.283, 0.0971, 1.275, 0.111, 1.29, 0.1108, 1.336, 0.0876, 1.339, 0.0626, 1.339, 0.06199, 1.295, 0.06663, 1.287, 0.07348, 1.277, 0.08577, 1.274, 0.0971, 1.275, 0.1056, 1.283, 0.088, 1.346, 0.05475, 1.352, 0.0626, 1.339, 0.0876, 1.339, 0.05002, 1.289, 0.0583, 1.277, 0.06663, 1.287, 0.06199, 1.295, 0.0583, 1.277, 0.06918, 1.265, 0.07348, 1.277, 0.06663, 1.287, 0.1197, 1.284, 0.1225, 1.35, 0.1108, 1.336, 0.111, 1.29, 0.06918, 1.265, 0.0851, 1.262, 0.08577, 1.274, 0.07348, 1.277, 0.1225, 1.35, 0.088, 1.346, 0.0876, 1.339, 0.1108, 1.336, 0.112, 1.273, 0.1197, 1.284, 0.111, 1.29, 0.1056, 1.283, 0.05475, 1.352, 0.05002, 1.289, 0.06199, 1.295, 0.0626, 1.339, 0.08882, 1.362, 0.08881, 1.362, 0.08878, 1.362, 0.0888, 1.362, 0.0886, 1.362, 0.08868, 1.362, 0.08869, 1.362, 0.08863, 1.362, 0.0886, 1.362, 0.0886, 1.362, 0.08863, 1.362, 0.08862, 1.362, 0.08869, 1.362, 0.08861, 1.362, 0.08863, 1.362, 0.08869, 1.362, 0.05475, 1.352, 0.088, 1.346, 0.08857, 1.362, 0.08857, 1.362, 0.1232, 1.384, 0.08957, 1.393, 0.08884, 1.362, 0.08883, 1.362, 0.08957, 1.393, 0.05565, 1.386, 0.08884, 1.362, 0.08884, 1.362, 0.1225, 1.35, 0.1235, 1.365, 0.08868, 1.362, 0.08856, 1.362, 0.08881, 1.362, 0.08882, 1.362, 0.08884, 1.362, 0.08884, 1.362, 0.08882, 1.362, 0.0888, 1.362, 0.08883, 1.362, 0.08884, 1.362, 0.08868, 1.362, 0.0886, 1.362, 0.08856, 1.362, 0.08868, 1.362, 0.08869, 1.362, 0.08881, 1.362, 0.08884, 1.362, 0.08869, 1.362, 0.0886, 1.362, 0.0886, 1.362, 0.08857, 1.362, 0.08856, 1.362, 0.0886, 1.362, 0.08861, 1.362, 0.08857, 1.362, 0.08857, 1.362, 0.08861, 1.362, 0.08869, 1.362, 0.08869, 1.362, 0.08857, 1.362, 0.0888, 1.362, 0.08868, 1.362, 0.08868, 1.362, 0.08883, 1.362, 0.0888, 1.362, 0.08878, 1.362, 0.08875, 1.362, 0.08877, 1.362, 0.08863, 1.362, 0.08869, 1.362, 0.08869, 1.362, 0.08865, 1.362, 0.08862, 1.362, 0.08863, 1.362, 0.08865, 1.362, 0.08864, 1.362, 0.08869, 1.362, 0.08863, 1.362, 0.08866, 1.362, 0.0887, 1.362, 0.08868, 1.362, 0.0888, 1.362, 0.08877, 1.362, 0.08869, 1.362, 0.08861, 1.362, 0.0886, 1.362, 0.08862, 1.362, 0.08863, 1.362, 0.08881, 1.362, 0.08869, 1.362, 0.08869, 1.362, 0.08878, 1.362, 0.0888, 1.362, 0.08882, 1.362, 0.0888, 1.362, 0.08877, 1.362, 0.08864, 1.362, 0.08865, 1.362, 0.08869, 1.362, 0.0887, 1.362, 0.0887, 1.362, 0.08869, 1.362, 0.08875, 1.362, 0.08877, 1.362, 0.08866, 1.362, 0.08864, 1.362, 0.0887, 1.362, 0.0887, 1.362, 0.0887, 1.362, 0.0887, 1.362, 0.08877, 1.362, 0.08875, 1.362, 0.08869, 1.362, 0.08877, 1.362, 0.08875, 1.362, 0.08869, 1.362, 0.08863, 1.362, 0.08862, 1.362, 0.08864, 1.362, 0.08866, 1.362, 0.08878, 1.362, 0.08869, 1.362, 0.0887, 1.362, 0.08875, 1.362, 0.08877, 1.362, 0.0888, 1.362, 0.08877, 1.362, 0.08875, 1.362])
me_cylinder.materials.append(mat_material_001)
me_cylinder.materials.append(mat_material_002)
me_cylinder.materials.append(mat_material_003)
me_cylinder.materials.append(mat_material_004)
me_cylinder.update()

# ---- objects
ob_light = bpy.data.objects.new('Light', light_light)
ob_camera = bpy.data.objects.new('Camera', cam_camera)
ob_empty = bpy.data.objects.new('Empty', None)
ob_cylinder = bpy.data.objects.new('Cylinder', me_cylinder)

# ---- transforms, parenting, visibility, modifiers, constraints
ob_light.location = (4.076, 1.005, 5.904)
ob_light.rotation_euler = (0.6503, 0.05522, 1.866)
ob_light.lock_rotations_4d = False
ob_light.empty_display_type = 'ARROWS'
ob_light.color = (0.0, 0.0, 0.0, 0.0)
ob_light.lineart.crease_threshold = 0.0
ob_camera.location = (7.359, -6.926, 4.958)
ob_camera.rotation_euler = (1.109, 0.0, 0.8149)
ob_camera.lock_rotations_4d = False
ob_camera.empty_display_type = 'ARROWS'
ob_camera.color = (0.0, 0.0, 0.0, 0.0)
ob_camera.display_type = 'WIRE'
ob_camera.lineart.crease_threshold = 0.0
ob_empty.location = (0.0, 2.521, 0.0)
ob_empty.rotation_euler = (1.571, -0.0, -0.0)
ob_empty.empty_display_type = 'IMAGE'
ob_empty.empty_display_size = 5.0
ob_empty.use_empty_image_alpha = True
ob_empty.color = (1.0, 1.0, 1.0, 0.7)
ob_cylinder.location = (0.0, 0.0, -1.129)
ob_cylinder.scale = (1.101, 1.101, 1.101)

# ---- collection membership
col_collection.objects.link(ob_light)
col_collection.objects.link(ob_camera)
col_collection.objects.link(ob_empty)
col_collection.objects.link(ob_cylinder)

# ---- scene / render settings (as saved in the file)
scene.camera = ob_camera
scene.frame_start = 1; scene.frame_end = 250; scene.frame_set(1)
scene.render.engine = 'BLENDER_EEVEE_NEXT'
scene.cycles.sampling_pattern = 'TABULATED_SOBOL'
scene.cycles.use_light_tree = False
scene.view_settings.view_transform = 'Filmic'
bpy.context.view_layer.update()
